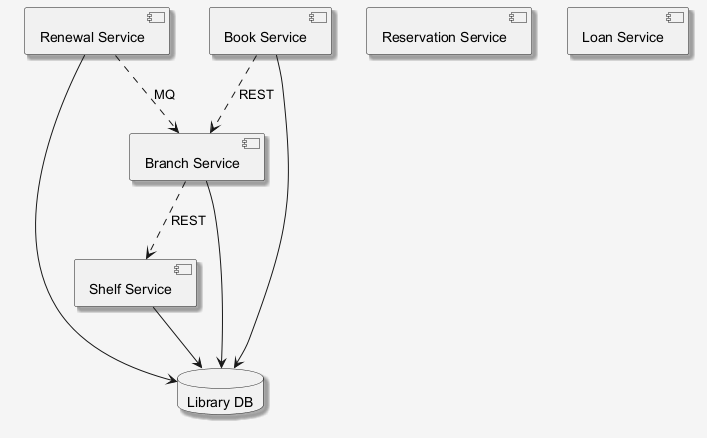

The diagram above was rendered by PlantUML. Its source (embedded in the PNG):
@startuml
skinparam shadowing false
skinparam backgroundColor #F5F5F5
skinparam shadowing true
component "Shelf Service" as C_ShelfService
component "Renewal Service" as C_RenewalService
component "Book Service" as C_BookService
component "Reservation Service" as C_ReservationService
component "Branch Service" as C_BranchService
component "Loan Service" as C_LoanService
database "Library DB" as DB_library
C_ShelfService --> DB_library
C_RenewalService --> DB_library
C_BookService --> DB_library
C_BranchService --> DB_library
C_BranchService ..> C_ShelfService : REST
C_RenewalService ..> C_BranchService : MQ
C_BookService ..> C_BranchService : REST
@enduml